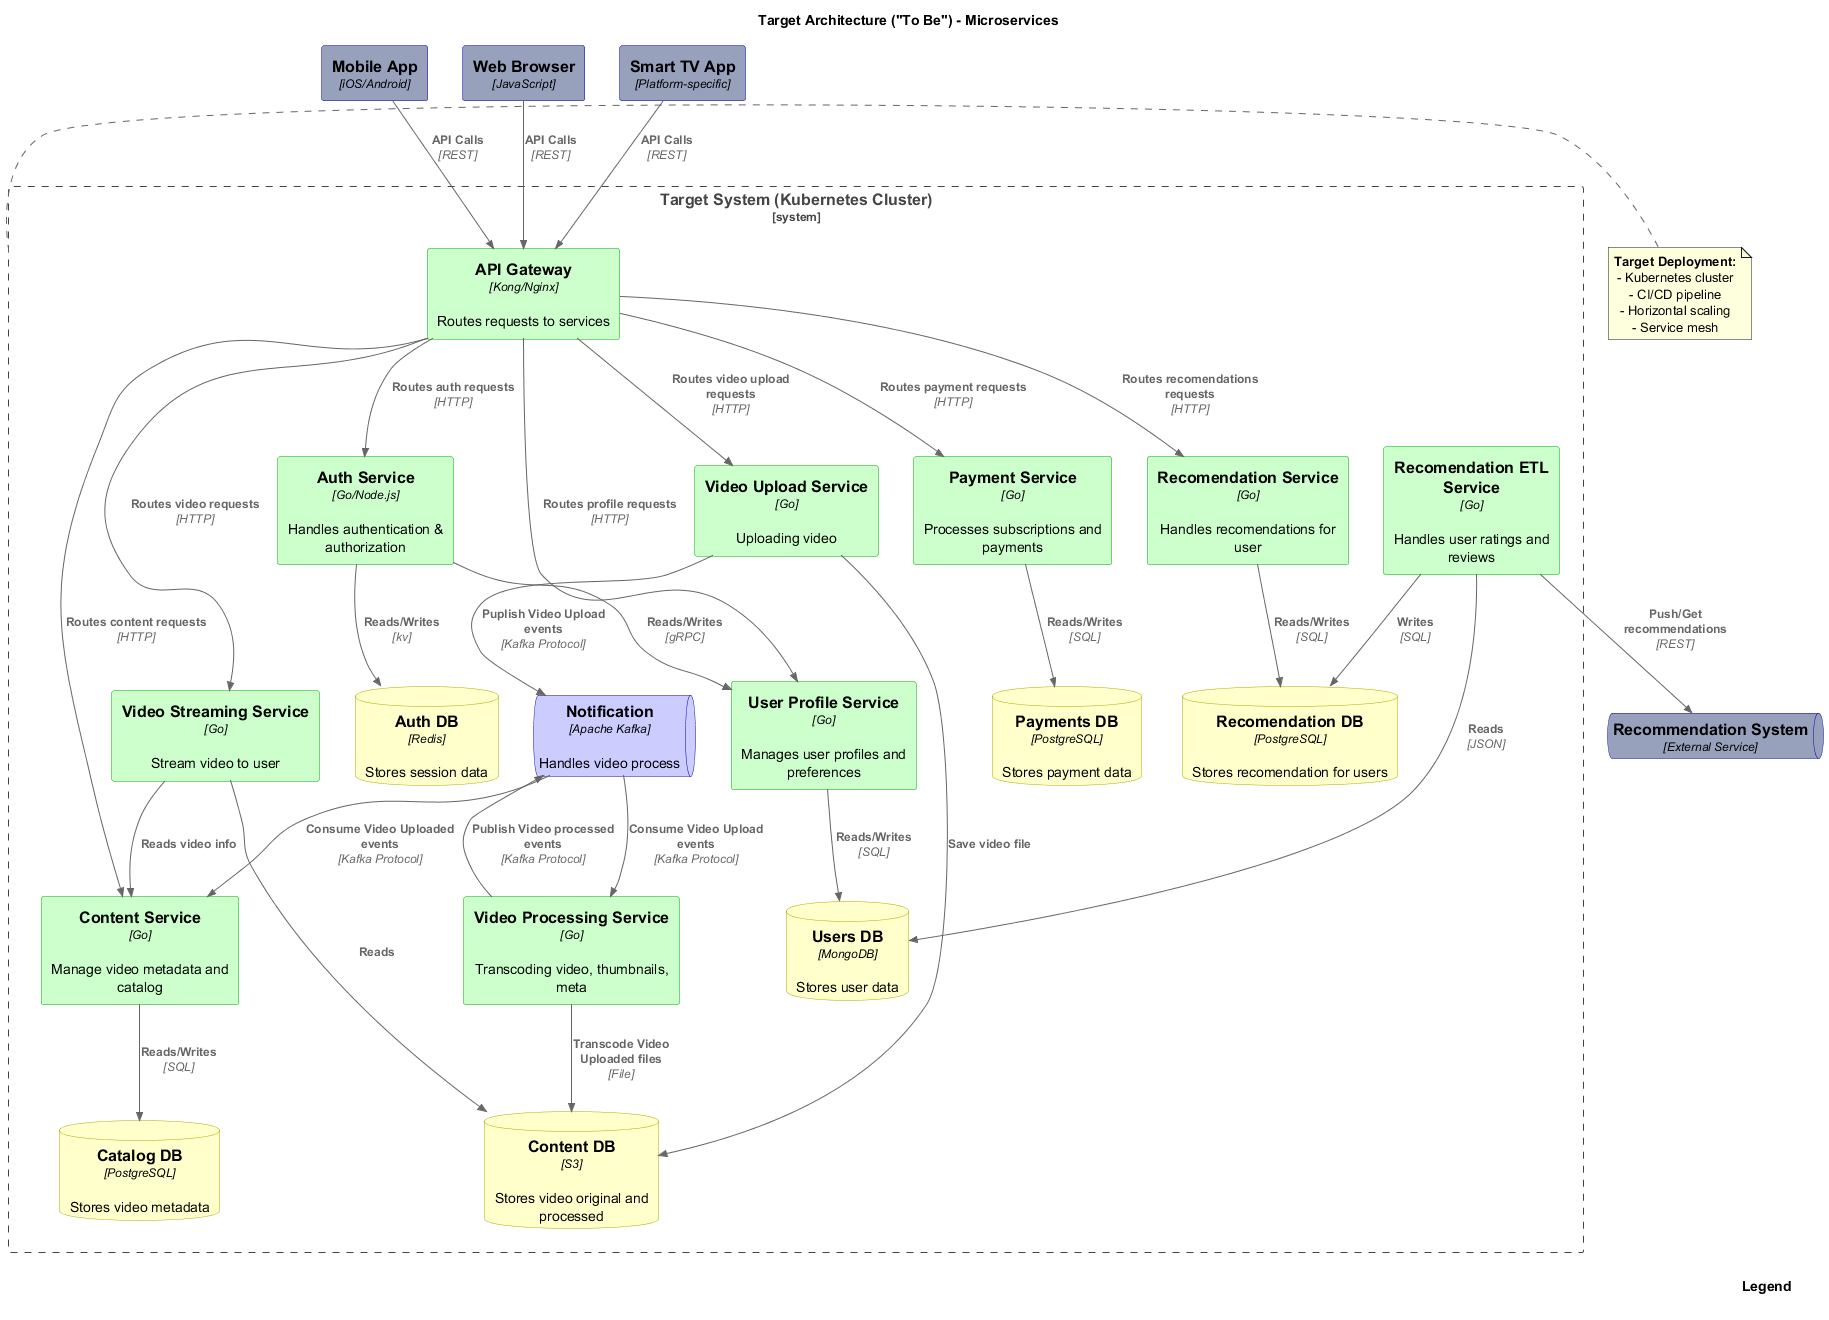

The diagram above was rendered by PlantUML. Its source (embedded in the PNG):
@startuml Kinobezdna Streaming Service - Current vs Target Architecture
!include <C4/C4_Container>

AddElementTag("microservice", $bgColor="#ccffcc", $fontColor="#000000", $borderColor="#00aa00", $legendText="Microservice")
AddElementTag("database", $bgColor="#ffffcc", $fontColor="#000000", $borderColor="#aaaa00", $legendText="Database")
AddElementTag("external", $bgColor="#98A1BC", $fontColor="#000000", $borderColor="#0000aa", $legendText="External System")
AddElementTag("queue", $bgColor="#ccccff", $fontColor="#000000", $borderColor="#0000aa", $legendText="External System")

' ********************* LEGEND *********************
SHOW_LEGEND()



' ********************* TARGET ("TO BE") ARCHITECTURE *********************
title Target Architecture ("To Be") - Microservices

System_Boundary(b2, "Target System (Kubernetes Cluster)") {
    Container(auth, "Auth Service", "Go/Node.js", "Handles authentication & authorization", $tags="microservice")
    Container(users, "User Profile Service", "Go", "Manages user profiles and preferences", $tags="microservice")
    Container(content_meta, "Content Service", "Go", "Manage video metadata and catalog", $tags="microservice")
    Container(video_process, "Video Processing Service", "Go", "Transcoding video, thumbnails, meta", $tags="microservice")
    Container(video_stream, "Video Streaming Service", "Go", "Stream video to user", $tags="microservice")
    Container(video_upload, "Video Upload Service", "Go", "Uploading video", $tags="microservice")
    Container(payments, "Payment Service", "Go", "Processes subscriptions and payments", $tags="microservice")
    Container(recom, "Recomendation Service", "Go", "Handles recomendations for user", $tags="microservice")
    Container(recom_etl, "Recomendation ETL Service", "Go", "Handles user ratings and reviews", $tags="microservice")
    Container(api_gw, "API Gateway", "Kong/Nginx", "Routes requests to services", $tags="microservice")
    
    ContainerDb(users_db, "Users DB", "MongoDB", "Stores user data", $tags="database")
    ContainerDb(content_db, "Content DB", "S3", "Stores video original and processed", $tags="database")
    ContainerDb(catalog_db, "Catalog DB", "PostgreSQL", "Stores video metadata", $tags="database")
    ContainerDb(payments_db, "Payments DB", "PostgreSQL", "Stores payment data", $tags="database")
    ContainerDb(auth_db, "Auth DB", "Redis", "Stores session data", $tags="database")
    ContainerDb(recom_db, "Recomendation DB", "PostgreSQL", "Stores recomendation for users", $tags="database")

    ContainerQueue(notify, "Notification", "Apache Kafka", "Handles video process", $tags="queue")

    Rel(auth, users, "Reads/Writes", "gRPC")
    Rel(auth, auth_db, "Reads/Writes", "kv")
    Rel(users, users_db, "Reads/Writes", "SQL")
    Rel(content_meta, catalog_db, "Reads/Writes", "SQL")
    Rel(video_stream, content_db, "Reads", "")
    Rel(payments, payments_db, "Reads/Writes", "SQL")
    Rel(video_upload, content_db, "Save video file", "")
    Rel(video_process, content_db, "Transcode Video Uploaded files", "File")

    Rel(video_upload, notify, "Puplish Video Upload events", "Kafka Protocol")  
    Rel(notify, video_process, "Consume Video Upload events", "Kafka Protocol")
    Rel(video_process, notify, "Publish Video processed events", "Kafka Protocol")
    Rel(notify, content_meta, "Consume Video Uploaded events", "Kafka Protocol")

    Rel(api_gw, auth, "Routes auth requests", "HTTP")
    Rel(api_gw, users, "Routes profile requests", "HTTP")
    Rel(api_gw, video_stream, "Routes video requests", "HTTP")
    Rel(api_gw, content_meta, "Routes content requests", "HTTP")
    Rel(api_gw, payments, "Routes payment requests", "HTTP")
    Rel(api_gw, video_upload, "Routes video upload requests", "HTTP")

    Rel(recom_etl, users_db, "Reads", "JSON")
    Rel(recom, recom_db, "Reads/Writes", "SQL")
    Rel(recom_etl, recom_db, "Writes", "SQL")
    Rel(api_gw, recom, "Routes recomendations requests", "HTTP")
    Rel(video_stream, content_meta, "Reads video info", "")
  

}

Container(mobile2, "Mobile App", "iOS/Android", $tags="external")
Container(web2, "Web Browser", "JavaScript", $tags="external")
Container(tv2, "Smart TV App", "Platform-specific", $tags="external")
ContainerQueue(recsys2, "Recommendation System", "External Service", $tags="external")

Rel(mobile2, api_gw, "API Calls", "REST")
Rel(web2, api_gw, "API Calls", "REST")
Rel(tv2, api_gw, "API Calls", "REST")
Rel(recom_etl, recsys2, "Push/Get recommendations", "REST")

' ********************* DEPLOYMENT INFO *********************
note right of b2
  **Target Deployment:**
  - Kubernetes cluster
  - CI/CD pipeline
  - Horizontal scaling
  - Service mesh
end note

@enduml